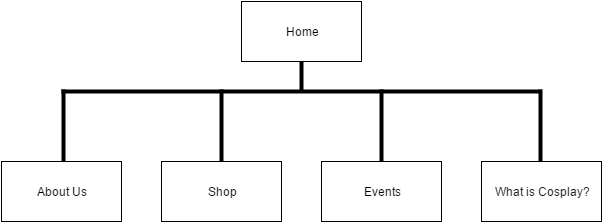

The diagram above was exported from draw.io. Its source (the exported page's mxGraphModel, read from the mxfile embedded in the PNG):
<mxGraphModel dx="944" dy="666" grid="1" gridSize="10" guides="1" tooltips="1" connect="1" arrows="1" fold="1" page="1" pageScale="1" pageWidth="826" pageHeight="1169" background="#ffffff" math="0" shadow="0">
  <root>
    <mxCell id="0" />
    <mxCell id="1" parent="0" />
    <mxCell id="375472c100e32140-9" value="" style="line;direction=south;html=1;" vertex="1" parent="1">
      <mxGeometry x="295" y="188" width="10" height="105" as="geometry" />
    </mxCell>
    <mxCell id="375472c100e32140-10" value="" style="line;direction=south;html=1;" vertex="1" parent="1">
      <mxGeometry x="455" y="188" width="10" height="105" as="geometry" />
    </mxCell>
    <mxCell id="375472c100e32140-11" value="" style="line;direction=south;html=1;" vertex="1" parent="1">
      <mxGeometry x="614" y="188" width="10" height="105" as="geometry" />
    </mxCell>
    <mxCell id="375472c100e32140-8" value="" style="line;direction=south;html=1;" vertex="1" parent="1">
      <mxGeometry x="137" y="188" width="10" height="105" as="geometry" />
    </mxCell>
    <mxCell id="375472c100e32140-6" value="" style="line;direction=south;html=1;" vertex="1" parent="1">
      <mxGeometry x="375" y="120" width="10" height="70" as="geometry" />
    </mxCell>
    <mxCell id="375472c100e32140-1" value="Home" style="whiteSpace=wrap;html=1;" vertex="1" parent="1">
      <mxGeometry x="320" y="100" width="120" height="60" as="geometry" />
    </mxCell>
    <mxCell id="375472c100e32140-2" value="About Us" style="whiteSpace=wrap;html=1;" vertex="1" parent="1">
      <mxGeometry x="80" y="260" width="120" height="60" as="geometry" />
    </mxCell>
    <mxCell id="375472c100e32140-3" value="Shop" style="whiteSpace=wrap;html=1;" vertex="1" parent="1">
      <mxGeometry x="240" y="260" width="120" height="60" as="geometry" />
    </mxCell>
    <mxCell id="375472c100e32140-4" value="Events" style="whiteSpace=wrap;html=1;" vertex="1" parent="1">
      <mxGeometry x="400" y="260" width="120" height="60" as="geometry" />
    </mxCell>
    <mxCell id="375472c100e32140-5" value="What is Cosplay?" style="whiteSpace=wrap;html=1;" vertex="1" parent="1">
      <mxGeometry x="560" y="260" width="120" height="60" as="geometry" />
    </mxCell>
    <mxCell id="375472c100e32140-7" value="" style="line;html=1;" vertex="1" parent="1">
      <mxGeometry x="140" y="185" width="480" height="10" as="geometry" />
    </mxCell>
  </root>
</mxGraphModel>